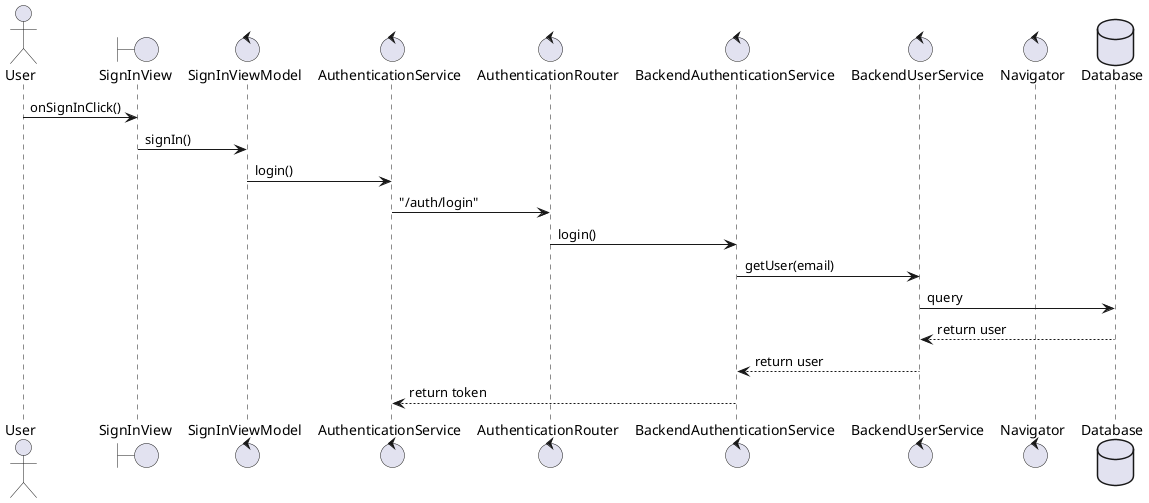

The diagram above was rendered by PlantUML. Its source (embedded in the PNG):
@startuml
actor User
boundary SignInView
control SignInViewModel
control AuthenticationService
control AuthenticationRouter
control BackendAuthenticationService
control BackendUserService
control Navigator
database Database

User -> SignInView : onSignInClick()
SignInView -> SignInViewModel : signIn()
SignInViewModel -> AuthenticationService : login()
AuthenticationService -> AuthenticationRouter : "/auth/login"
AuthenticationRouter -> BackendAuthenticationService : login()
BackendAuthenticationService -> BackendUserService : getUser(email)
BackendUserService -> Database : query
Database --> BackendUserService : return user
BackendUserService --> BackendAuthenticationService : return user
BackendAuthenticationService --> AuthenticationService : return token

@enduml